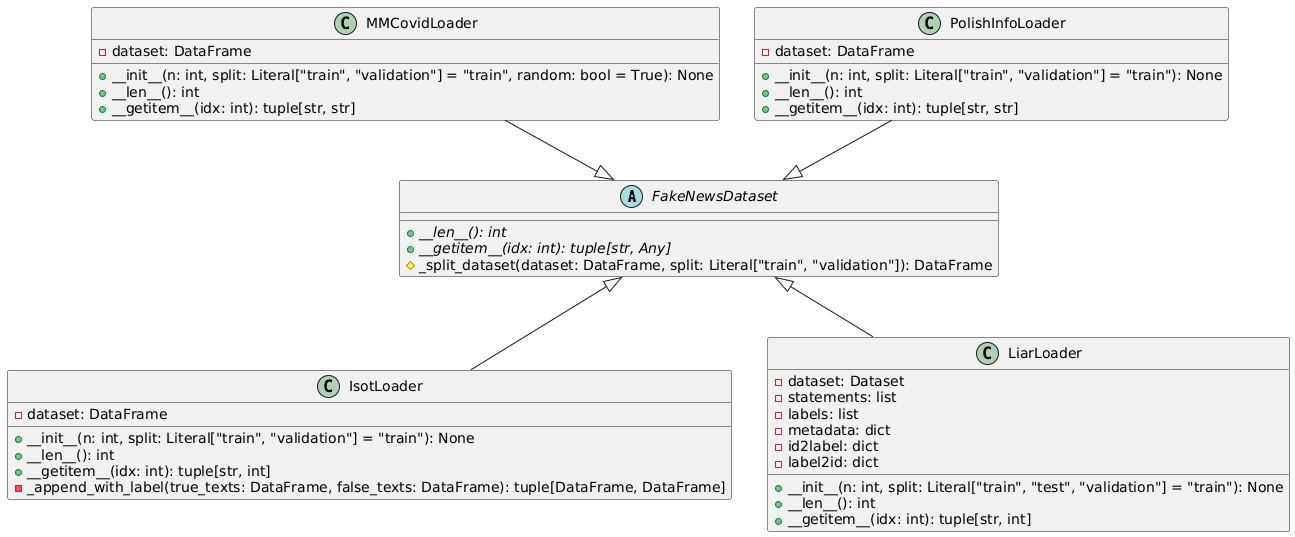

The diagram above was rendered by PlantUML. Its source (embedded in the PNG):
@startuml
top to bottom direction

abstract class FakeNewsDataset {
  + {abstract} __len__(): int
  + {abstract} __getitem__(idx: int): tuple[str, Any]
  # _split_dataset(dataset: DataFrame, split: Literal["train", "validation"]): DataFrame
}

class IsotLoader {
  - dataset: DataFrame
  + __init__(n: int, split: Literal["train", "validation"] = "train"): None
  + __len__(): int
  + __getitem__(idx: int): tuple[str, int]
  - _append_with_label(true_texts: DataFrame, false_texts: DataFrame): tuple[DataFrame, DataFrame]
}

class LiarLoader {
  - dataset: Dataset
  - statements: list
  - labels: list
  - metadata: dict
  - id2label: dict
  - label2id: dict
  + __init__(n: int, split: Literal["train", "test", "validation"] = "train"): None
  + __len__(): int
  + __getitem__(idx: int): tuple[str, int]
}

class MMCovidLoader {
  - dataset: DataFrame
  + __init__(n: int, split: Literal["train", "validation"] = "train", random: bool = True): None
  + __len__(): int
  + __getitem__(idx: int): tuple[str, str]
}

class PolishInfoLoader {
  - dataset: DataFrame
  + __init__(n: int, split: Literal["train", "validation"] = "train"): None
  + __len__(): int
  + __getitem__(idx: int): tuple[str, str]
}

FakeNewsDataset <|-- IsotLoader
FakeNewsDataset <|-- LiarLoader
MMCovidLoader --|> FakeNewsDataset
PolishInfoLoader --|> FakeNewsDataset
@enduml